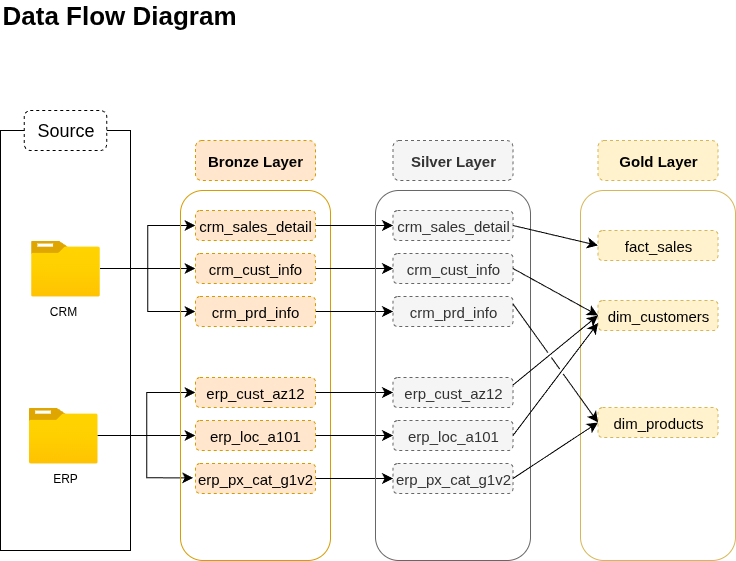

The diagram above was exported from draw.io. Its source (the exported page's mxGraphModel, read from the mxfile embedded in the PNG):
<mxGraphModel dx="1426" dy="895" grid="1" gridSize="10" guides="1" tooltips="1" connect="1" arrows="1" fold="1" page="1" pageScale="1" pageWidth="850" pageHeight="1100" math="0" shadow="0">
  <root>
    <mxCell id="0" />
    <mxCell id="1" parent="0" />
    <mxCell id="rNeWKY3A44PAAh00mSuV-1" value="" style="rounded=0;whiteSpace=wrap;html=1;fillColor=none;" parent="1" vertex="1">
      <mxGeometry x="50" y="220" width="130" height="420" as="geometry" />
    </mxCell>
    <mxCell id="tJyk0W2LR0jZo3Lx-qut-1" value="&lt;font style=&quot;font-size: 18px;&quot;&gt;Source&lt;/font&gt;" style="rounded=1;whiteSpace=wrap;html=1;dashed=1;" parent="1" vertex="1">
      <mxGeometry x="73.75" y="200" width="82.5" height="40" as="geometry" />
    </mxCell>
    <mxCell id="2f39NYjl-aGgQz4Otx76-11" style="edgeStyle=none;curved=1;rounded=0;orthogonalLoop=1;jettySize=auto;html=1;fontSize=12;startSize=8;endSize=8;" parent="1" source="tJyk0W2LR0jZo3Lx-qut-2" target="2f39NYjl-aGgQz4Otx76-2" edge="1">
      <mxGeometry relative="1" as="geometry" />
    </mxCell>
    <mxCell id="2f39NYjl-aGgQz4Otx76-12" style="edgeStyle=orthogonalEdgeStyle;rounded=0;orthogonalLoop=1;jettySize=auto;html=1;fontSize=12;startSize=8;endSize=8;entryX=0;entryY=0.5;entryDx=0;entryDy=0;" parent="1" source="tJyk0W2LR0jZo3Lx-qut-2" target="tJyk0W2LR0jZo3Lx-qut-11" edge="1">
      <mxGeometry relative="1" as="geometry">
        <mxPoint x="200" y="358" as="targetPoint" />
      </mxGeometry>
    </mxCell>
    <mxCell id="2f39NYjl-aGgQz4Otx76-13" style="edgeStyle=orthogonalEdgeStyle;rounded=0;orthogonalLoop=1;jettySize=auto;html=1;fontSize=12;startSize=8;endSize=8;entryX=0;entryY=0.5;entryDx=0;entryDy=0;" parent="1" source="tJyk0W2LR0jZo3Lx-qut-2" target="2f39NYjl-aGgQz4Otx76-3" edge="1">
      <mxGeometry relative="1" as="geometry">
        <mxPoint x="200" y="358" as="targetPoint" />
      </mxGeometry>
    </mxCell>
    <mxCell id="tJyk0W2LR0jZo3Lx-qut-2" value="" style="image;aspect=fixed;html=1;points=[];align=center;fontSize=12;image=img/lib/azure2/general/Folder_Blank.svg;" parent="1" vertex="1">
      <mxGeometry x="80.5" y="330" width="69" height="56.00000000000001" as="geometry" />
    </mxCell>
    <mxCell id="2f39NYjl-aGgQz4Otx76-7" style="edgeStyle=orthogonalEdgeStyle;rounded=0;orthogonalLoop=1;jettySize=auto;html=1;entryX=0;entryY=0.5;entryDx=0;entryDy=0;fontSize=12;startSize=8;endSize=8;" parent="1" source="tJyk0W2LR0jZo3Lx-qut-3" target="2f39NYjl-aGgQz4Otx76-5" edge="1">
      <mxGeometry relative="1" as="geometry" />
    </mxCell>
    <mxCell id="2f39NYjl-aGgQz4Otx76-14" style="edgeStyle=orthogonalEdgeStyle;rounded=0;orthogonalLoop=1;jettySize=auto;html=1;fontSize=12;startSize=8;endSize=8;" parent="1" source="tJyk0W2LR0jZo3Lx-qut-3" target="2f39NYjl-aGgQz4Otx76-4" edge="1">
      <mxGeometry relative="1" as="geometry">
        <mxPoint x="200" y="525" as="targetPoint" />
      </mxGeometry>
    </mxCell>
    <mxCell id="2f39NYjl-aGgQz4Otx76-15" style="edgeStyle=orthogonalEdgeStyle;rounded=0;orthogonalLoop=1;jettySize=auto;html=1;fontSize=12;startSize=8;endSize=8;entryX=-0.019;entryY=0.478;entryDx=0;entryDy=0;entryPerimeter=0;" parent="1" source="tJyk0W2LR0jZo3Lx-qut-3" target="2f39NYjl-aGgQz4Otx76-6" edge="1">
      <mxGeometry relative="1" as="geometry">
        <mxPoint x="200" y="525" as="targetPoint" />
      </mxGeometry>
    </mxCell>
    <mxCell id="tJyk0W2LR0jZo3Lx-qut-3" value="" style="image;aspect=fixed;html=1;points=[];align=center;fontSize=12;image=img/lib/azure2/general/Folder_Blank.svg;" parent="1" vertex="1">
      <mxGeometry x="78.25" y="497" width="69" height="56.00000000000001" as="geometry" />
    </mxCell>
    <mxCell id="tJyk0W2LR0jZo3Lx-qut-6" value="CRM" style="text;html=1;align=center;verticalAlign=middle;whiteSpace=wrap;rounded=0;" parent="1" vertex="1">
      <mxGeometry x="82.75" y="386" width="60" height="30" as="geometry" />
    </mxCell>
    <mxCell id="tJyk0W2LR0jZo3Lx-qut-7" value="ERP" style="text;html=1;align=center;verticalAlign=middle;whiteSpace=wrap;rounded=0;" parent="1" vertex="1">
      <mxGeometry x="85" y="553" width="60" height="30" as="geometry" />
    </mxCell>
    <mxCell id="tJyk0W2LR0jZo3Lx-qut-8" value="" style="rounded=1;whiteSpace=wrap;html=1;fillColor=none;strokeColor=#d79b00;" parent="1" vertex="1">
      <mxGeometry x="230" y="280" width="150" height="370" as="geometry" />
    </mxCell>
    <mxCell id="tJyk0W2LR0jZo3Lx-qut-9" value="&lt;font style=&quot;font-size: 15px;&quot;&gt;&lt;b&gt;Bronze Layer&lt;/b&gt;&lt;/font&gt;" style="rounded=1;whiteSpace=wrap;html=1;dashed=1;fillColor=#ffe6cc;strokeColor=#d79b00;" parent="1" vertex="1">
      <mxGeometry x="245" y="230" width="120" height="40" as="geometry" />
    </mxCell>
    <mxCell id="KVZVFJd3wqg-bsjo3Cwe-9" style="edgeStyle=none;curved=1;rounded=0;orthogonalLoop=1;jettySize=auto;html=1;fontSize=12;startSize=8;endSize=8;" parent="1" source="tJyk0W2LR0jZo3Lx-qut-11" target="KVZVFJd3wqg-bsjo3Cwe-3" edge="1">
      <mxGeometry relative="1" as="geometry" />
    </mxCell>
    <mxCell id="tJyk0W2LR0jZo3Lx-qut-11" value="&lt;font style=&quot;font-size: 15px;&quot;&gt;crm_sales_detail&lt;/font&gt;" style="rounded=1;whiteSpace=wrap;html=1;dashed=1;fillColor=#ffe6cc;strokeColor=#d79b00;" parent="1" vertex="1">
      <mxGeometry x="245" y="300" width="120" height="30" as="geometry" />
    </mxCell>
    <mxCell id="2f39NYjl-aGgQz4Otx76-1" value="&lt;font style=&quot;font-size: 26px;&quot;&gt;&lt;b&gt;Data Flow Diagram&lt;/b&gt;&lt;/font&gt;" style="text;html=1;align=left;verticalAlign=middle;whiteSpace=wrap;rounded=0;" parent="1" vertex="1">
      <mxGeometry x="50" y="90" width="400" height="30" as="geometry" />
    </mxCell>
    <mxCell id="KVZVFJd3wqg-bsjo3Cwe-10" style="edgeStyle=none;curved=1;rounded=0;orthogonalLoop=1;jettySize=auto;html=1;fontSize=12;startSize=8;endSize=8;" parent="1" source="2f39NYjl-aGgQz4Otx76-2" target="KVZVFJd3wqg-bsjo3Cwe-4" edge="1">
      <mxGeometry relative="1" as="geometry" />
    </mxCell>
    <mxCell id="2f39NYjl-aGgQz4Otx76-2" value="&lt;font style=&quot;font-size: 15px;&quot;&gt;crm_cust_info&lt;/font&gt;" style="rounded=1;whiteSpace=wrap;html=1;dashed=1;fillColor=#ffe6cc;strokeColor=#d79b00;" parent="1" vertex="1">
      <mxGeometry x="245" y="343" width="120" height="30" as="geometry" />
    </mxCell>
    <mxCell id="KVZVFJd3wqg-bsjo3Cwe-11" style="edgeStyle=none;curved=1;rounded=0;orthogonalLoop=1;jettySize=auto;html=1;fontSize=12;startSize=8;endSize=8;" parent="1" source="2f39NYjl-aGgQz4Otx76-3" target="KVZVFJd3wqg-bsjo3Cwe-5" edge="1">
      <mxGeometry relative="1" as="geometry" />
    </mxCell>
    <mxCell id="2f39NYjl-aGgQz4Otx76-3" value="&lt;font style=&quot;font-size: 15px;&quot;&gt;crm_prd_info&lt;/font&gt;" style="rounded=1;whiteSpace=wrap;html=1;dashed=1;fillColor=#ffe6cc;strokeColor=#d79b00;" parent="1" vertex="1">
      <mxGeometry x="245" y="386" width="120" height="30" as="geometry" />
    </mxCell>
    <mxCell id="KVZVFJd3wqg-bsjo3Cwe-12" style="edgeStyle=none;curved=1;rounded=0;orthogonalLoop=1;jettySize=auto;html=1;fontSize=12;startSize=8;endSize=8;" parent="1" source="2f39NYjl-aGgQz4Otx76-4" target="KVZVFJd3wqg-bsjo3Cwe-6" edge="1">
      <mxGeometry relative="1" as="geometry" />
    </mxCell>
    <mxCell id="2f39NYjl-aGgQz4Otx76-4" value="&lt;font style=&quot;font-size: 15px;&quot;&gt;erp_cust_az12&lt;/font&gt;" style="rounded=1;whiteSpace=wrap;html=1;dashed=1;fillColor=#ffe6cc;strokeColor=#d79b00;" parent="1" vertex="1">
      <mxGeometry x="245" y="467" width="120" height="30" as="geometry" />
    </mxCell>
    <mxCell id="KVZVFJd3wqg-bsjo3Cwe-13" style="edgeStyle=none;curved=1;rounded=0;orthogonalLoop=1;jettySize=auto;html=1;fontSize=12;startSize=8;endSize=8;" parent="1" source="2f39NYjl-aGgQz4Otx76-5" target="KVZVFJd3wqg-bsjo3Cwe-7" edge="1">
      <mxGeometry relative="1" as="geometry" />
    </mxCell>
    <mxCell id="2f39NYjl-aGgQz4Otx76-5" value="&lt;font style=&quot;font-size: 15px;&quot;&gt;erp_loc_a101&lt;/font&gt;" style="rounded=1;whiteSpace=wrap;html=1;dashed=1;fillColor=#ffe6cc;strokeColor=#d79b00;" parent="1" vertex="1">
      <mxGeometry x="245" y="510" width="120" height="30" as="geometry" />
    </mxCell>
    <mxCell id="KVZVFJd3wqg-bsjo3Cwe-14" style="edgeStyle=none;curved=1;rounded=0;orthogonalLoop=1;jettySize=auto;html=1;fontSize=12;startSize=8;endSize=8;" parent="1" source="2f39NYjl-aGgQz4Otx76-6" target="KVZVFJd3wqg-bsjo3Cwe-8" edge="1">
      <mxGeometry relative="1" as="geometry" />
    </mxCell>
    <mxCell id="2f39NYjl-aGgQz4Otx76-6" value="&lt;font style=&quot;font-size: 15px;&quot;&gt;erp_px_cat_g1v2&lt;/font&gt;" style="rounded=1;whiteSpace=wrap;html=1;dashed=1;fillColor=#ffe6cc;strokeColor=#d79b00;" parent="1" vertex="1">
      <mxGeometry x="245" y="553" width="120" height="30" as="geometry" />
    </mxCell>
    <mxCell id="KVZVFJd3wqg-bsjo3Cwe-1" value="" style="rounded=1;whiteSpace=wrap;html=1;fillColor=none;strokeColor=#666666;fontColor=#333333;" parent="1" vertex="1">
      <mxGeometry x="425" y="280" width="155" height="370" as="geometry" />
    </mxCell>
    <mxCell id="KVZVFJd3wqg-bsjo3Cwe-2" value="&lt;font style=&quot;font-size: 15px;&quot;&gt;&lt;b&gt;Silver Layer&lt;/b&gt;&lt;/font&gt;" style="rounded=1;whiteSpace=wrap;html=1;dashed=1;fillColor=#f5f5f5;strokeColor=#666666;fontColor=#333333;" parent="1" vertex="1">
      <mxGeometry x="442.5" y="230" width="120" height="40" as="geometry" />
    </mxCell>
    <mxCell id="KVZVFJd3wqg-bsjo3Cwe-3" value="&lt;font style=&quot;font-size: 15px;&quot;&gt;crm_sales_detail&lt;/font&gt;" style="rounded=1;whiteSpace=wrap;html=1;dashed=1;fillColor=#f5f5f5;strokeColor=#666666;fontColor=#333333;" parent="1" vertex="1">
      <mxGeometry x="442.5" y="300" width="120" height="30" as="geometry" />
    </mxCell>
    <mxCell id="KVZVFJd3wqg-bsjo3Cwe-4" value="&lt;font style=&quot;font-size: 15px;&quot;&gt;crm_cust_info&lt;/font&gt;" style="rounded=1;whiteSpace=wrap;html=1;dashed=1;fillColor=#f5f5f5;strokeColor=#666666;fontColor=#333333;" parent="1" vertex="1">
      <mxGeometry x="442.5" y="343" width="120" height="30" as="geometry" />
    </mxCell>
    <mxCell id="KVZVFJd3wqg-bsjo3Cwe-5" value="&lt;font style=&quot;font-size: 15px;&quot;&gt;crm_prd_info&lt;/font&gt;" style="rounded=1;whiteSpace=wrap;html=1;dashed=1;fillColor=#f5f5f5;strokeColor=#666666;fontColor=#333333;" parent="1" vertex="1">
      <mxGeometry x="442.5" y="386" width="120" height="30" as="geometry" />
    </mxCell>
    <mxCell id="KVZVFJd3wqg-bsjo3Cwe-6" value="&lt;font style=&quot;font-size: 15px;&quot;&gt;erp_cust_az12&lt;/font&gt;" style="rounded=1;whiteSpace=wrap;html=1;dashed=1;fillColor=#f5f5f5;strokeColor=#666666;fontColor=#333333;" parent="1" vertex="1">
      <mxGeometry x="442.5" y="467" width="120" height="30" as="geometry" />
    </mxCell>
    <mxCell id="KVZVFJd3wqg-bsjo3Cwe-7" value="&lt;font style=&quot;font-size: 15px;&quot;&gt;erp_loc_a101&lt;/font&gt;" style="rounded=1;whiteSpace=wrap;html=1;dashed=1;fillColor=#f5f5f5;strokeColor=#666666;fontColor=#333333;" parent="1" vertex="1">
      <mxGeometry x="442.5" y="510" width="120" height="30" as="geometry" />
    </mxCell>
    <mxCell id="KVZVFJd3wqg-bsjo3Cwe-8" value="&lt;font style=&quot;font-size: 15px;&quot;&gt;erp_px_cat_g1v2&lt;/font&gt;" style="rounded=1;whiteSpace=wrap;html=1;dashed=1;fillColor=#f5f5f5;strokeColor=#666666;fontColor=#333333;" parent="1" vertex="1">
      <mxGeometry x="442.5" y="553" width="120" height="30" as="geometry" />
    </mxCell>
    <mxCell id="5jF1-U15zRx-SfPWYj2O-1" value="" style="rounded=1;whiteSpace=wrap;html=1;fillColor=none;strokeColor=#d6b656;" parent="1" vertex="1">
      <mxGeometry x="630" y="280" width="155" height="370" as="geometry" />
    </mxCell>
    <mxCell id="5jF1-U15zRx-SfPWYj2O-2" value="&lt;font style=&quot;font-size: 15px;&quot;&gt;&lt;b&gt;Gold Layer&lt;/b&gt;&lt;/font&gt;" style="rounded=1;whiteSpace=wrap;html=1;dashed=1;fillColor=#fff2cc;strokeColor=#d6b656;" parent="1" vertex="1">
      <mxGeometry x="647.5" y="230" width="120" height="40" as="geometry" />
    </mxCell>
    <mxCell id="5jF1-U15zRx-SfPWYj2O-3" value="&lt;font style=&quot;font-size: 15px;&quot;&gt;fact_sales&lt;/font&gt;" style="rounded=1;whiteSpace=wrap;html=1;dashed=1;fillColor=#fff2cc;strokeColor=#d6b656;" parent="1" vertex="1">
      <mxGeometry x="647.5" y="320" width="120" height="30" as="geometry" />
    </mxCell>
    <mxCell id="5jF1-U15zRx-SfPWYj2O-4" value="&lt;font style=&quot;font-size: 15px;&quot;&gt;dim_customers&lt;/font&gt;" style="rounded=1;whiteSpace=wrap;html=1;dashed=1;fillColor=#fff2cc;strokeColor=#d6b656;" parent="1" vertex="1">
      <mxGeometry x="647.5" y="390" width="120" height="30" as="geometry" />
    </mxCell>
    <mxCell id="5jF1-U15zRx-SfPWYj2O-5" value="&lt;font style=&quot;font-size: 15px;&quot;&gt;dim_products&lt;/font&gt;" style="rounded=1;whiteSpace=wrap;html=1;dashed=1;fillColor=#fff2cc;strokeColor=#d6b656;" parent="1" vertex="1">
      <mxGeometry x="647.5" y="497" width="120" height="30" as="geometry" />
    </mxCell>
    <mxCell id="5jF1-U15zRx-SfPWYj2O-14" style="edgeStyle=none;curved=1;rounded=0;orthogonalLoop=1;jettySize=auto;html=1;exitX=0.5;exitY=1;exitDx=0;exitDy=0;fontSize=12;startSize=8;endSize=8;" parent="1" source="5jF1-U15zRx-SfPWYj2O-4" target="5jF1-U15zRx-SfPWYj2O-4" edge="1">
      <mxGeometry relative="1" as="geometry" />
    </mxCell>
    <mxCell id="5jF1-U15zRx-SfPWYj2O-18" value="" style="endArrow=classic;html=1;rounded=0;fontSize=12;startSize=8;endSize=8;curved=1;exitX=1;exitY=0.5;exitDx=0;exitDy=0;entryX=0;entryY=0.5;entryDx=0;entryDy=0;" parent="1" source="KVZVFJd3wqg-bsjo3Cwe-3" target="5jF1-U15zRx-SfPWYj2O-3" edge="1">
      <mxGeometry width="50" height="50" relative="1" as="geometry">
        <mxPoint x="400" y="490" as="sourcePoint" />
        <mxPoint x="450" y="440" as="targetPoint" />
      </mxGeometry>
    </mxCell>
    <mxCell id="5jF1-U15zRx-SfPWYj2O-20" value="" style="endArrow=classic;html=1;rounded=0;fontSize=12;startSize=8;endSize=8;curved=0;exitX=1;exitY=0.5;exitDx=0;exitDy=0;entryX=0;entryY=0.5;entryDx=0;entryDy=0;shadow=0;flowAnimation=0;jumpStyle=gap;" parent="1" source="KVZVFJd3wqg-bsjo3Cwe-4" target="5jF1-U15zRx-SfPWYj2O-4" edge="1">
      <mxGeometry width="50" height="50" relative="1" as="geometry">
        <mxPoint x="400" y="490" as="sourcePoint" />
        <mxPoint x="450" y="440" as="targetPoint" />
      </mxGeometry>
    </mxCell>
    <mxCell id="5jF1-U15zRx-SfPWYj2O-21" value="" style="endArrow=classic;html=1;rounded=0;fontSize=12;startSize=8;endSize=8;curved=0;entryX=0;entryY=0.5;entryDx=0;entryDy=0;exitX=1;exitY=0.25;exitDx=0;exitDy=0;shadow=0;flowAnimation=0;jumpStyle=gap;" parent="1" source="KVZVFJd3wqg-bsjo3Cwe-6" target="5jF1-U15zRx-SfPWYj2O-4" edge="1">
      <mxGeometry width="50" height="50" relative="1" as="geometry">
        <mxPoint x="400" y="490" as="sourcePoint" />
        <mxPoint x="450" y="440" as="targetPoint" />
      </mxGeometry>
    </mxCell>
    <mxCell id="5jF1-U15zRx-SfPWYj2O-22" value="" style="endArrow=classic;html=1;rounded=0;fontSize=12;startSize=8;endSize=8;curved=0;entryX=0;entryY=0.75;entryDx=0;entryDy=0;exitX=1;exitY=0.5;exitDx=0;exitDy=0;shadow=0;flowAnimation=0;jumpStyle=gap;" parent="1" source="KVZVFJd3wqg-bsjo3Cwe-7" target="5jF1-U15zRx-SfPWYj2O-4" edge="1">
      <mxGeometry width="50" height="50" relative="1" as="geometry">
        <mxPoint x="400" y="490" as="sourcePoint" />
        <mxPoint x="450" y="440" as="targetPoint" />
      </mxGeometry>
    </mxCell>
    <mxCell id="5jF1-U15zRx-SfPWYj2O-23" value="" style="endArrow=classic;html=1;rounded=0;fontSize=12;startSize=8;endSize=8;curved=0;exitX=1;exitY=0.25;exitDx=0;exitDy=0;entryX=0;entryY=0.5;entryDx=0;entryDy=0;shadow=0;flowAnimation=0;jumpStyle=gap;" parent="1" source="KVZVFJd3wqg-bsjo3Cwe-5" target="5jF1-U15zRx-SfPWYj2O-5" edge="1">
      <mxGeometry width="50" height="50" relative="1" as="geometry">
        <mxPoint x="400" y="490" as="sourcePoint" />
        <mxPoint x="450" y="440" as="targetPoint" />
      </mxGeometry>
    </mxCell>
    <mxCell id="5jF1-U15zRx-SfPWYj2O-24" value="" style="endArrow=classic;html=1;rounded=0;fontSize=12;startSize=8;endSize=8;curved=0;entryX=0;entryY=0.5;entryDx=0;entryDy=0;exitX=1;exitY=0.5;exitDx=0;exitDy=0;shadow=0;flowAnimation=0;jumpStyle=gap;" parent="1" source="KVZVFJd3wqg-bsjo3Cwe-8" target="5jF1-U15zRx-SfPWYj2O-5" edge="1">
      <mxGeometry width="50" height="50" relative="1" as="geometry">
        <mxPoint x="400" y="490" as="sourcePoint" />
        <mxPoint x="450" y="440" as="targetPoint" />
      </mxGeometry>
    </mxCell>
  </root>
</mxGraphModel>